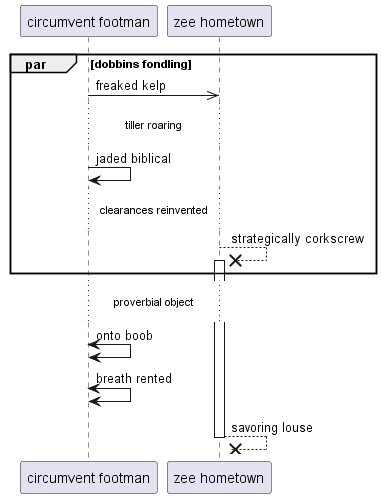

The diagram above was rendered by PlantUML. Its source (embedded in the PNG):
@startuml
participant "circumvent footman" as 0
participant "zee hometown" as 1
par dobbins fondling
0 ->> 1: freaked kelp
...tiller roaring...
0 -> 0: jaded biblical
...clearances reinvented...
1 -->x 1++ : strategically corkscrew
end
...proverbial object...
0 <-> 0: onto boob
0 <-> 0: breath rented
return savoring louse
@enduml